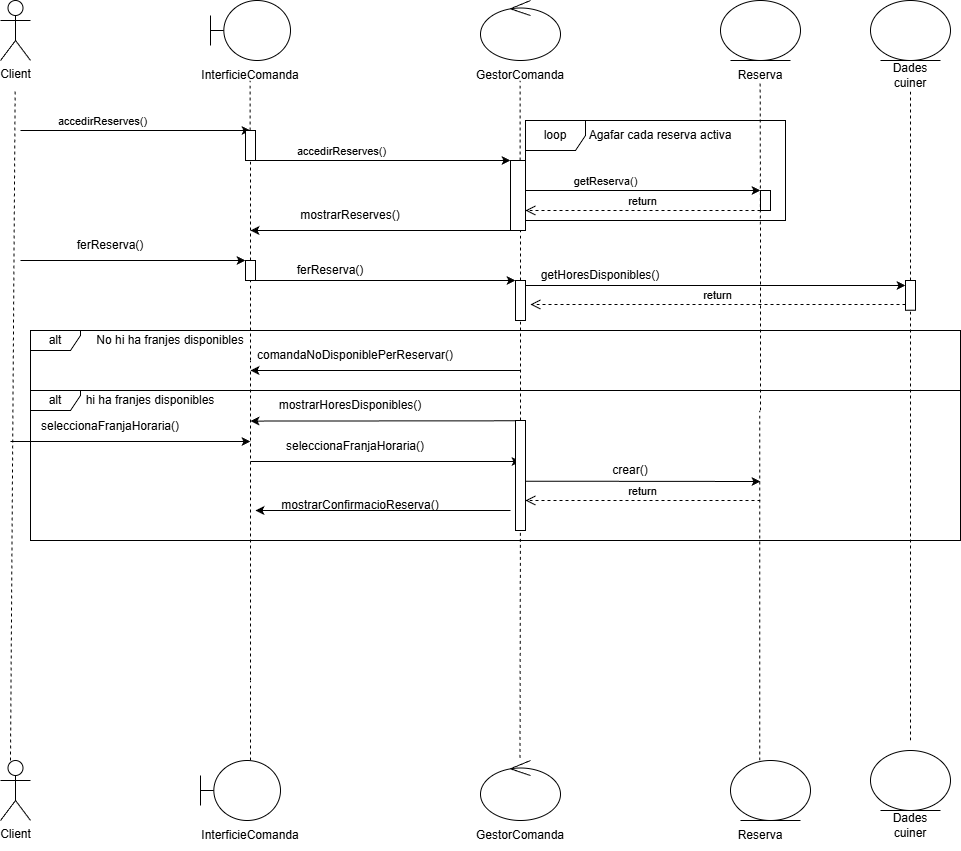

The diagram above was exported from draw.io. Its source (the exported page's mxGraphModel, read from the mxfile embedded in the PNG):
<mxGraphModel dx="1824" dy="1185" grid="1" gridSize="10" guides="1" tooltips="1" connect="1" arrows="1" fold="1" page="1" pageScale="1" pageWidth="827" pageHeight="1169" math="0" shadow="0">
  <root>
    <mxCell id="0" />
    <mxCell id="1" parent="0" />
    <mxCell id="XBYXMCrD7QE5n-aeFItB-1" parent="1" style="shape=umlActor;verticalLabelPosition=bottom;verticalAlign=top;html=1;outlineConnect=0;" value="Client" vertex="1">
      <mxGeometry height="60" width="30" x="60" y="70" as="geometry" />
    </mxCell>
    <mxCell id="XBYXMCrD7QE5n-aeFItB-2" edge="1" parent="1" style="endArrow=none;dashed=1;html=1;rounded=0;" value="">
      <mxGeometry height="50" relative="1" width="50" as="geometry">
        <mxPoint x="70" y="830" as="sourcePoint" />
        <mxPoint x="74.66" y="160" as="targetPoint" />
      </mxGeometry>
    </mxCell>
    <mxCell id="XBYXMCrD7QE5n-aeFItB-3" edge="1" parent="1" style="endArrow=classic;html=1;rounded=0;" value="">
      <mxGeometry height="50" relative="1" width="50" as="geometry">
        <mxPoint x="80" y="200" as="sourcePoint" />
        <mxPoint x="310" y="200" as="targetPoint" />
      </mxGeometry>
    </mxCell>
    <mxCell id="XBYXMCrD7QE5n-aeFItB-4" connectable="0" parent="XBYXMCrD7QE5n-aeFItB-3" style="edgeLabel;html=1;align=center;verticalAlign=middle;resizable=0;points=[];" value="&lt;font&gt;accedirReserves()&lt;/font&gt;" vertex="1">
      <mxGeometry relative="1" x="-0.4023" as="geometry">
        <mxPoint x="12" y="-10" as="offset" />
      </mxGeometry>
    </mxCell>
    <mxCell id="XBYXMCrD7QE5n-aeFItB-5" parent="1" style="shape=umlBoundary;whiteSpace=wrap;html=1;" value="" vertex="1">
      <mxGeometry height="60" width="80" x="270" y="70" as="geometry" />
    </mxCell>
    <mxCell id="XBYXMCrD7QE5n-aeFItB-6" parent="1" style="ellipse;shape=umlControl;whiteSpace=wrap;html=1;rotation=0;" value="" vertex="1">
      <mxGeometry height="60" width="80" x="540" y="70" as="geometry" />
    </mxCell>
    <mxCell id="XBYXMCrD7QE5n-aeFItB-7" parent="1" style="ellipse;shape=umlEntity;whiteSpace=wrap;html=1;" value="" vertex="1">
      <mxGeometry height="60" width="80" x="780" y="70" as="geometry" />
    </mxCell>
    <mxCell id="XBYXMCrD7QE5n-aeFItB-8" parent="1" style="text;html=1;whiteSpace=wrap;strokeColor=none;fillColor=none;align=center;verticalAlign=middle;rounded=0;" value="InterficieComanda" vertex="1">
      <mxGeometry height="30" width="60" x="280" y="130" as="geometry" />
    </mxCell>
    <mxCell id="XBYXMCrD7QE5n-aeFItB-9" parent="1" style="text;html=1;whiteSpace=wrap;strokeColor=none;fillColor=none;align=center;verticalAlign=middle;rounded=0;" value="GestorComanda" vertex="1">
      <mxGeometry height="30" width="60" x="550" y="130" as="geometry" />
    </mxCell>
    <mxCell id="XBYXMCrD7QE5n-aeFItB-10" parent="1" style="text;html=1;whiteSpace=wrap;strokeColor=none;fillColor=none;align=center;verticalAlign=middle;rounded=0;" value="Reserva" vertex="1">
      <mxGeometry height="30" width="60" x="790" y="130" as="geometry" />
    </mxCell>
    <mxCell id="XBYXMCrD7QE5n-aeFItB-11" edge="1" parent="1" source="XBYXMCrD7QE5n-aeFItB-19" style="endArrow=none;dashed=1;html=1;rounded=0;" value="">
      <mxGeometry height="50" relative="1" width="50" as="geometry">
        <mxPoint x="309.65999999999997" y="450" as="sourcePoint" />
        <mxPoint x="309.65999999999997" y="150" as="targetPoint" />
      </mxGeometry>
    </mxCell>
    <mxCell id="XBYXMCrD7QE5n-aeFItB-12" edge="1" parent="1" source="XBYXMCrD7QE5n-aeFItB-21" style="endArrow=none;dashed=1;html=1;rounded=0;" value="">
      <mxGeometry height="50" relative="1" width="50" as="geometry">
        <mxPoint x="579.66" y="450" as="sourcePoint" />
        <mxPoint x="579.66" y="150" as="targetPoint" />
      </mxGeometry>
    </mxCell>
    <mxCell id="XBYXMCrD7QE5n-aeFItB-13" edge="1" parent="1" style="endArrow=none;dashed=1;html=1;rounded=0;" value="">
      <mxGeometry height="50" relative="1" width="50" as="geometry">
        <mxPoint x="820" y="330" as="sourcePoint" />
        <mxPoint x="819.66" y="150" as="targetPoint" />
      </mxGeometry>
    </mxCell>
    <mxCell id="XBYXMCrD7QE5n-aeFItB-14" edge="1" parent="1" style="endArrow=classic;html=1;rounded=0;" target="XBYXMCrD7QE5n-aeFItB-21" value="">
      <mxGeometry height="50" relative="1" width="50" as="geometry">
        <mxPoint x="310" y="230" as="sourcePoint" />
        <mxPoint x="580" y="230" as="targetPoint" />
      </mxGeometry>
    </mxCell>
    <mxCell id="XBYXMCrD7QE5n-aeFItB-15" connectable="0" parent="XBYXMCrD7QE5n-aeFItB-14" style="edgeLabel;html=1;align=center;verticalAlign=middle;resizable=0;points=[];" value="&lt;font&gt;accedirReserves()&lt;/font&gt;" vertex="1">
      <mxGeometry relative="1" x="-0.4023" as="geometry">
        <mxPoint x="12" y="-10" as="offset" />
      </mxGeometry>
    </mxCell>
    <mxCell id="XBYXMCrD7QE5n-aeFItB-16" edge="1" parent="1" style="endArrow=classic;html=1;rounded=0;" value="">
      <mxGeometry height="50" relative="1" width="50" as="geometry">
        <mxPoint x="580" y="260" as="sourcePoint" />
        <mxPoint x="820" y="260" as="targetPoint" />
      </mxGeometry>
    </mxCell>
    <mxCell id="XBYXMCrD7QE5n-aeFItB-17" connectable="0" parent="XBYXMCrD7QE5n-aeFItB-16" style="edgeLabel;html=1;align=center;verticalAlign=middle;resizable=0;points=[];" value="&lt;font&gt;getReserva()&lt;/font&gt;" vertex="1">
      <mxGeometry relative="1" x="-0.4023" as="geometry">
        <mxPoint x="12" y="-10" as="offset" />
      </mxGeometry>
    </mxCell>
    <mxCell id="XBYXMCrD7QE5n-aeFItB-18" edge="1" parent="1" source="XBYXMCrD7QE5n-aeFItB-28" style="endArrow=none;dashed=1;html=1;rounded=0;" target="XBYXMCrD7QE5n-aeFItB-19" value="">
      <mxGeometry height="50" relative="1" width="50" as="geometry">
        <mxPoint x="309.65999999999997" y="450" as="sourcePoint" />
        <mxPoint x="309.65999999999997" y="150" as="targetPoint" />
      </mxGeometry>
    </mxCell>
    <mxCell id="XBYXMCrD7QE5n-aeFItB-19" parent="1" style="html=1;points=[[0,0,0,0,5],[0,1,0,0,-5],[1,0,0,0,5],[1,1,0,0,-5]];perimeter=orthogonalPerimeter;outlineConnect=0;targetShapes=umlLifeline;portConstraint=eastwest;newEdgeStyle={&quot;curved&quot;:0,&quot;rounded&quot;:0};" value="" vertex="1">
      <mxGeometry height="30" width="10" x="305" y="200" as="geometry" />
    </mxCell>
    <mxCell id="XBYXMCrD7QE5n-aeFItB-20" edge="1" parent="1" source="XBYXMCrD7QE5n-aeFItB-32" style="endArrow=none;dashed=1;html=1;rounded=0;" target="XBYXMCrD7QE5n-aeFItB-21" value="">
      <mxGeometry height="50" relative="1" width="50" as="geometry">
        <mxPoint x="579.66" y="450" as="sourcePoint" />
        <mxPoint x="579.66" y="150" as="targetPoint" />
      </mxGeometry>
    </mxCell>
    <mxCell id="XBYXMCrD7QE5n-aeFItB-21" parent="1" style="html=1;points=[[0,0,0,0,5],[0,1,0,0,-5],[1,0,0,0,5],[1,1,0,0,-5]];perimeter=orthogonalPerimeter;outlineConnect=0;targetShapes=umlLifeline;portConstraint=eastwest;newEdgeStyle={&quot;curved&quot;:0,&quot;rounded&quot;:0};" value="" vertex="1">
      <mxGeometry height="70" width="15" x="570" y="230" as="geometry" />
    </mxCell>
    <mxCell id="XBYXMCrD7QE5n-aeFItB-22" edge="1" parent="1" style="html=1;verticalAlign=bottom;endArrow=open;dashed=1;endSize=8;curved=0;rounded=0;" target="XBYXMCrD7QE5n-aeFItB-21" value="return">
      <mxGeometry relative="1" as="geometry">
        <mxPoint x="820" y="280" as="sourcePoint" />
        <mxPoint x="740" y="280" as="targetPoint" />
      </mxGeometry>
    </mxCell>
    <mxCell id="XBYXMCrD7QE5n-aeFItB-23" edge="1" parent="1" style="endArrow=classic;html=1;rounded=0;" value="">
      <mxGeometry height="50" relative="1" width="50" as="geometry">
        <mxPoint x="570" y="300" as="sourcePoint" />
        <mxPoint x="310" y="300" as="targetPoint" />
      </mxGeometry>
    </mxCell>
    <mxCell id="XBYXMCrD7QE5n-aeFItB-24" parent="1" style="text;html=1;whiteSpace=wrap;strokeColor=none;fillColor=none;align=center;verticalAlign=middle;rounded=0;" value="mostrarReserves()" vertex="1">
      <mxGeometry height="30" width="60" x="380" y="270" as="geometry" />
    </mxCell>
    <mxCell id="XBYXMCrD7QE5n-aeFItB-25" edge="1" parent="1" style="endArrow=classic;html=1;rounded=0;" target="XBYXMCrD7QE5n-aeFItB-28" value="">
      <mxGeometry height="50" relative="1" width="50" as="geometry">
        <mxPoint x="80" y="330" as="sourcePoint" />
        <mxPoint x="300" y="330" as="targetPoint" />
      </mxGeometry>
    </mxCell>
    <mxCell id="XBYXMCrD7QE5n-aeFItB-26" parent="1" style="text;html=1;whiteSpace=wrap;strokeColor=none;fillColor=none;align=center;verticalAlign=middle;rounded=0;" value="ferReserva()" vertex="1">
      <mxGeometry height="30" width="60" x="140" y="300" as="geometry" />
    </mxCell>
    <mxCell id="XBYXMCrD7QE5n-aeFItB-27" edge="1" parent="1" style="endArrow=none;dashed=1;html=1;rounded=0;" target="XBYXMCrD7QE5n-aeFItB-28" value="">
      <mxGeometry height="50" relative="1" width="50" as="geometry">
        <mxPoint x="310" y="430" as="sourcePoint" />
        <mxPoint x="310" y="230" as="targetPoint" />
      </mxGeometry>
    </mxCell>
    <mxCell id="XBYXMCrD7QE5n-aeFItB-28" parent="1" style="html=1;points=[[0,0,0,0,5],[0,1,0,0,-5],[1,0,0,0,5],[1,1,0,0,-5]];perimeter=orthogonalPerimeter;outlineConnect=0;targetShapes=umlLifeline;portConstraint=eastwest;newEdgeStyle={&quot;curved&quot;:0,&quot;rounded&quot;:0};" value="" vertex="1">
      <mxGeometry height="20" width="10" x="305" y="330" as="geometry" />
    </mxCell>
    <mxCell id="XBYXMCrD7QE5n-aeFItB-29" edge="1" parent="1" style="endArrow=classic;html=1;rounded=0;" target="XBYXMCrD7QE5n-aeFItB-32" value="">
      <mxGeometry height="50" relative="1" width="50" as="geometry">
        <mxPoint x="314" y="350" as="sourcePoint" />
        <mxPoint x="580" y="350" as="targetPoint" />
      </mxGeometry>
    </mxCell>
    <mxCell id="XBYXMCrD7QE5n-aeFItB-30" parent="1" style="text;html=1;whiteSpace=wrap;strokeColor=none;fillColor=none;align=center;verticalAlign=middle;rounded=0;" value="ferReserva()" vertex="1">
      <mxGeometry height="30" width="60" x="360" y="325" as="geometry" />
    </mxCell>
    <mxCell id="XBYXMCrD7QE5n-aeFItB-31" edge="1" parent="1" source="XBYXMCrD7QE5n-aeFItB-68" style="endArrow=none;dashed=1;html=1;rounded=0;" target="XBYXMCrD7QE5n-aeFItB-32" value="">
      <mxGeometry height="50" relative="1" width="50" as="geometry">
        <mxPoint x="580" y="540" as="sourcePoint" />
        <mxPoint x="580" y="300" as="targetPoint" />
      </mxGeometry>
    </mxCell>
    <mxCell id="XBYXMCrD7QE5n-aeFItB-32" parent="1" style="html=1;points=[[0,0,0,0,5],[0,1,0,0,-5],[1,0,0,0,5],[1,1,0,0,-5]];perimeter=orthogonalPerimeter;outlineConnect=0;targetShapes=umlLifeline;portConstraint=eastwest;newEdgeStyle={&quot;curved&quot;:0,&quot;rounded&quot;:0};" value="" vertex="1">
      <mxGeometry height="40" width="10" x="575" y="350" as="geometry" />
    </mxCell>
    <mxCell id="XBYXMCrD7QE5n-aeFItB-35" parent="1" style="html=1;points=[[0,0,0,0,5],[0,1,0,0,-5],[1,0,0,0,5],[1,1,0,0,-5]];perimeter=orthogonalPerimeter;outlineConnect=0;targetShapes=umlLifeline;portConstraint=eastwest;newEdgeStyle={&quot;curved&quot;:0,&quot;rounded&quot;:0};" value="" vertex="1">
      <mxGeometry height="20" width="10" x="820" y="260" as="geometry" />
    </mxCell>
    <mxCell id="XBYXMCrD7QE5n-aeFItB-36" edge="1" parent="1" style="endArrow=none;dashed=1;html=1;rounded=0;" value="">
      <mxGeometry height="50" relative="1" width="50" as="geometry">
        <mxPoint x="820" y="480" as="sourcePoint" />
        <mxPoint x="820" y="325" as="targetPoint" />
      </mxGeometry>
    </mxCell>
    <mxCell id="XBYXMCrD7QE5n-aeFItB-38" edge="1" parent="1" source="XBYXMCrD7QE5n-aeFItB-37" style="html=1;verticalAlign=bottom;endArrow=open;dashed=1;endSize=8;curved=0;rounded=0;entryX=1.5;entryY=0.6;entryDx=0;entryDy=0;entryPerimeter=0;" target="XBYXMCrD7QE5n-aeFItB-32" value="return">
      <mxGeometry relative="1" as="geometry">
        <mxPoint x="815" y="380" as="sourcePoint" />
        <mxPoint x="735" y="380" as="targetPoint" />
      </mxGeometry>
    </mxCell>
    <mxCell id="XBYXMCrD7QE5n-aeFItB-39" edge="1" parent="1" style="endArrow=classic;html=1;rounded=0;" value="">
      <mxGeometry height="50" relative="1" width="50" as="geometry">
        <mxPoint x="575" y="490.29000000000013" as="sourcePoint" />
        <mxPoint x="310" y="490.5800000000001" as="targetPoint" />
      </mxGeometry>
    </mxCell>
    <mxCell id="XBYXMCrD7QE5n-aeFItB-40" parent="1" style="text;html=1;whiteSpace=wrap;strokeColor=none;fillColor=none;align=center;verticalAlign=middle;rounded=0;" value="mostrarHoresDisponibles()" vertex="1">
      <mxGeometry height="30" width="60" x="380" y="460.00000000000006" as="geometry" />
    </mxCell>
    <mxCell id="XBYXMCrD7QE5n-aeFItB-43" edge="1" parent="1" style="endArrow=none;dashed=1;html=1;rounded=0;" value="">
      <mxGeometry height="50" relative="1" width="50" as="geometry">
        <mxPoint x="309.9999999999998" y="570" as="sourcePoint" />
        <mxPoint x="310" y="430" as="targetPoint" />
      </mxGeometry>
    </mxCell>
    <mxCell id="XBYXMCrD7QE5n-aeFItB-44" edge="1" parent="1" source="XBYXMCrD7QE5n-aeFItB-82" style="endArrow=none;dashed=1;html=1;rounded=0;exitX=0.494;exitY=-0.044;exitDx=0;exitDy=0;exitPerimeter=0;" value="">
      <mxGeometry height="50" relative="1" width="50" as="geometry">
        <mxPoint x="580" y="690" as="sourcePoint" />
        <mxPoint x="579.9999999999998" y="530" as="targetPoint" />
      </mxGeometry>
    </mxCell>
    <mxCell id="XBYXMCrD7QE5n-aeFItB-48" edge="1" parent="1" style="endArrow=none;dashed=1;html=1;rounded=0;" value="">
      <mxGeometry height="50" relative="1" width="50" as="geometry">
        <mxPoint x="819.31" y="830" as="sourcePoint" />
        <mxPoint x="819.3100000000002" y="480" as="targetPoint" />
      </mxGeometry>
    </mxCell>
    <mxCell id="XBYXMCrD7QE5n-aeFItB-65" edge="1" parent="1" style="endArrow=none;dashed=1;html=1;rounded=0;" value="">
      <mxGeometry height="50" relative="1" width="50" as="geometry">
        <mxPoint x="310" y="750" as="sourcePoint" />
        <mxPoint x="310" y="570" as="targetPoint" />
      </mxGeometry>
    </mxCell>
    <mxCell id="XBYXMCrD7QE5n-aeFItB-78" edge="1" parent="1" style="endArrow=none;dashed=1;html=1;rounded=0;" value="">
      <mxGeometry height="50" relative="1" width="50" as="geometry">
        <mxPoint x="310" y="830" as="sourcePoint" />
        <mxPoint x="310" y="750" as="targetPoint" />
      </mxGeometry>
    </mxCell>
    <mxCell id="XBYXMCrD7QE5n-aeFItB-80" parent="1" style="shape=umlActor;verticalLabelPosition=bottom;verticalAlign=top;html=1;outlineConnect=0;" value="Client" vertex="1">
      <mxGeometry height="60" width="30" x="60" y="830" as="geometry" />
    </mxCell>
    <mxCell id="XBYXMCrD7QE5n-aeFItB-81" parent="1" style="shape=umlBoundary;whiteSpace=wrap;html=1;" value="" vertex="1">
      <mxGeometry height="60" width="80" x="260" y="830" as="geometry" />
    </mxCell>
    <mxCell id="XBYXMCrD7QE5n-aeFItB-82" parent="1" style="ellipse;shape=umlControl;whiteSpace=wrap;html=1;rotation=0;" value="" vertex="1">
      <mxGeometry height="60" width="80" x="540" y="830" as="geometry" />
    </mxCell>
    <mxCell id="XBYXMCrD7QE5n-aeFItB-83" parent="1" style="ellipse;shape=umlEntity;whiteSpace=wrap;html=1;" value="" vertex="1">
      <mxGeometry height="60" width="80" x="790" y="830" as="geometry" />
    </mxCell>
    <mxCell id="XBYXMCrD7QE5n-aeFItB-84" parent="1" style="text;html=1;whiteSpace=wrap;strokeColor=none;fillColor=none;align=center;verticalAlign=middle;rounded=0;" value="InterficieComanda" vertex="1">
      <mxGeometry height="30" width="60" x="280" y="890" as="geometry" />
    </mxCell>
    <mxCell id="XBYXMCrD7QE5n-aeFItB-85" parent="1" style="text;html=1;whiteSpace=wrap;strokeColor=none;fillColor=none;align=center;verticalAlign=middle;rounded=0;" value="GestorComanda" vertex="1">
      <mxGeometry height="30" width="60" x="550" y="890" as="geometry" />
    </mxCell>
    <mxCell id="XBYXMCrD7QE5n-aeFItB-86" parent="1" style="text;html=1;whiteSpace=wrap;strokeColor=none;fillColor=none;align=center;verticalAlign=middle;rounded=0;" value="Reserva" vertex="1">
      <mxGeometry height="30" width="60" x="790" y="890" as="geometry" />
    </mxCell>
    <mxCell id="XBYXMCrD7QE5n-aeFItB-90" parent="1" style="ellipse;shape=umlEntity;whiteSpace=wrap;html=1;" value="" vertex="1">
      <mxGeometry height="60" width="80" x="930" y="70" as="geometry" />
    </mxCell>
    <mxCell id="XBYXMCrD7QE5n-aeFItB-91" parent="1" style="text;html=1;whiteSpace=wrap;strokeColor=none;fillColor=none;align=center;verticalAlign=middle;rounded=0;" value="Dades cuiner" vertex="1">
      <mxGeometry height="30" width="60" x="940" y="130" as="geometry" />
    </mxCell>
    <mxCell id="XBYXMCrD7QE5n-aeFItB-93" parent="1" style="ellipse;shape=umlEntity;whiteSpace=wrap;html=1;" value="" vertex="1">
      <mxGeometry height="60" width="80" x="930" y="820" as="geometry" />
    </mxCell>
    <mxCell id="XBYXMCrD7QE5n-aeFItB-94" parent="1" style="text;html=1;whiteSpace=wrap;strokeColor=none;fillColor=none;align=center;verticalAlign=middle;rounded=0;" value="Dades cuiner" vertex="1">
      <mxGeometry height="30" width="60" x="940" y="880" as="geometry" />
    </mxCell>
    <mxCell id="XBYXMCrD7QE5n-aeFItB-96" edge="1" parent="1" source="XBYXMCrD7QE5n-aeFItB-37" style="endArrow=none;dashed=1;html=1;rounded=0;" value="">
      <mxGeometry height="50" relative="1" width="50" as="geometry">
        <mxPoint x="970" y="810" as="sourcePoint" />
        <mxPoint x="970" y="160" as="targetPoint" />
      </mxGeometry>
    </mxCell>
    <mxCell id="XBYXMCrD7QE5n-aeFItB-97" parent="1" style="shape=umlFrame;whiteSpace=wrap;html=1;pointerEvents=0;" value="loop" vertex="1">
      <mxGeometry height="100" width="260" x="585" y="190" as="geometry" />
    </mxCell>
    <mxCell id="XBYXMCrD7QE5n-aeFItB-98" parent="1" style="text;html=1;whiteSpace=wrap;strokeColor=none;fillColor=none;align=center;verticalAlign=middle;rounded=0;" value="Agafar cada reserva activa" vertex="1">
      <mxGeometry height="30" width="150" x="645" y="190" as="geometry" />
    </mxCell>
    <mxCell id="XBYXMCrD7QE5n-aeFItB-100" edge="1" parent="1" style="endArrow=none;dashed=1;html=1;rounded=0;" target="XBYXMCrD7QE5n-aeFItB-37" value="">
      <mxGeometry height="50" relative="1" width="50" as="geometry">
        <mxPoint x="970" y="810" as="sourcePoint" />
        <mxPoint x="970" y="160" as="targetPoint" />
      </mxGeometry>
    </mxCell>
    <mxCell id="XBYXMCrD7QE5n-aeFItB-37" parent="1" style="html=1;points=[[0,0,0,0,5],[0,1,0,0,-5],[1,0,0,0,5],[1,1,0,0,-5]];perimeter=orthogonalPerimeter;outlineConnect=0;targetShapes=umlLifeline;portConstraint=eastwest;newEdgeStyle={&quot;curved&quot;:0,&quot;rounded&quot;:0};" value="" vertex="1">
      <mxGeometry height="29.71" width="10" x="965" y="350" as="geometry" />
    </mxCell>
    <mxCell id="XBYXMCrD7QE5n-aeFItB-101" edge="1" parent="1" style="endArrow=none;dashed=1;html=1;rounded=0;" value="">
      <mxGeometry height="50" relative="1" width="50" as="geometry">
        <mxPoint x="820" y="480" as="sourcePoint" />
        <mxPoint x="820" y="480" as="targetPoint" />
      </mxGeometry>
    </mxCell>
    <mxCell id="XBYXMCrD7QE5n-aeFItB-102" edge="1" parent="1" style="endArrow=classic;html=1;rounded=0;entryX=0;entryY=0;entryDx=0;entryDy=5;entryPerimeter=0;" target="XBYXMCrD7QE5n-aeFItB-37" value="">
      <mxGeometry height="50" relative="1" width="50" as="geometry">
        <mxPoint x="585" y="355" as="sourcePoint" />
        <mxPoint x="970" y="360" as="targetPoint" />
      </mxGeometry>
    </mxCell>
    <mxCell id="XBYXMCrD7QE5n-aeFItB-103" parent="1" style="text;html=1;whiteSpace=wrap;strokeColor=none;fillColor=none;align=center;verticalAlign=middle;rounded=0;" value="getHoresDisponibles()" vertex="1">
      <mxGeometry height="30" width="60" x="630" y="330" as="geometry" />
    </mxCell>
    <mxCell id="XBYXMCrD7QE5n-aeFItB-104" edge="1" parent="1" style="endArrow=classic;html=1;rounded=0;" value="">
      <mxGeometry height="50" relative="1" width="50" as="geometry">
        <mxPoint x="70" y="510.97999999999996" as="sourcePoint" />
        <mxPoint x="310" y="510.97999999999996" as="targetPoint" />
      </mxGeometry>
    </mxCell>
    <mxCell id="XBYXMCrD7QE5n-aeFItB-105" parent="1" style="text;html=1;whiteSpace=wrap;strokeColor=none;fillColor=none;align=center;verticalAlign=middle;rounded=0;" value="seleccionaFranjaHoraria()" vertex="1">
      <mxGeometry height="9.71" width="60" x="140" y="490.97999999999996" as="geometry" />
    </mxCell>
    <mxCell id="XBYXMCrD7QE5n-aeFItB-106" edge="1" parent="1" style="endArrow=classic;html=1;rounded=0;" value="">
      <mxGeometry height="50" relative="1" width="50" as="geometry">
        <mxPoint x="310" y="530.9799999999999" as="sourcePoint" />
        <mxPoint x="580" y="530.9799999999999" as="targetPoint" />
      </mxGeometry>
    </mxCell>
    <mxCell id="XBYXMCrD7QE5n-aeFItB-107" parent="1" style="text;html=1;whiteSpace=wrap;strokeColor=none;fillColor=none;align=center;verticalAlign=middle;rounded=0;" value="seleccionaFranjaHoraria()" vertex="1">
      <mxGeometry height="9.71" width="60" x="385" y="510.97999999999996" as="geometry" />
    </mxCell>
    <mxCell id="XBYXMCrD7QE5n-aeFItB-109" parent="1" style="shape=umlFrame;whiteSpace=wrap;html=1;pointerEvents=0;width=50;height=20;" value="alt" vertex="1">
      <mxGeometry height="60" width="930" x="90" y="400" as="geometry" />
    </mxCell>
    <mxCell id="XBYXMCrD7QE5n-aeFItB-110" parent="1" style="text;html=1;whiteSpace=wrap;strokeColor=none;fillColor=none;align=center;verticalAlign=middle;rounded=0;" value="No hi ha franjes disponibles" vertex="1">
      <mxGeometry height="30" width="150" x="155" y="395" as="geometry" />
    </mxCell>
    <mxCell id="XBYXMCrD7QE5n-aeFItB-111" edge="1" parent="1" style="endArrow=classic;html=1;rounded=0;" value="">
      <mxGeometry height="50" relative="1" width="50" as="geometry">
        <mxPoint x="580" y="440" as="sourcePoint" />
        <mxPoint x="310" y="440" as="targetPoint" />
      </mxGeometry>
    </mxCell>
    <mxCell id="XBYXMCrD7QE5n-aeFItB-112" parent="1" style="text;html=1;whiteSpace=wrap;strokeColor=none;fillColor=none;align=center;verticalAlign=middle;rounded=0;" value="comandaNoDisponiblePerReservar()" vertex="1">
      <mxGeometry height="30" width="60" x="385" y="410" as="geometry" />
    </mxCell>
    <mxCell id="XBYXMCrD7QE5n-aeFItB-113" edge="1" parent="1" style="endArrow=none;dashed=1;html=1;rounded=0;" target="XBYXMCrD7QE5n-aeFItB-68" value="">
      <mxGeometry height="50" relative="1" width="50" as="geometry">
        <mxPoint x="580" y="540" as="sourcePoint" />
        <mxPoint x="580" y="390" as="targetPoint" />
      </mxGeometry>
    </mxCell>
    <mxCell id="XBYXMCrD7QE5n-aeFItB-68" parent="1" style="html=1;points=[[0,0,0,0,5],[0,1,0,0,-5],[1,0,0,0,5],[1,1,0,0,-5]];perimeter=orthogonalPerimeter;outlineConnect=0;targetShapes=umlLifeline;portConstraint=eastwest;newEdgeStyle={&quot;curved&quot;:0,&quot;rounded&quot;:0};" value="" vertex="1">
      <mxGeometry height="110" width="10" x="575" y="490" as="geometry" />
    </mxCell>
    <mxCell id="XBYXMCrD7QE5n-aeFItB-114" edge="1" parent="1" style="endArrow=classic;html=1;rounded=0;" value="">
      <mxGeometry height="50" relative="1" width="50" as="geometry">
        <mxPoint x="585" y="550.69" as="sourcePoint" />
        <mxPoint x="820" y="551" as="targetPoint" />
      </mxGeometry>
    </mxCell>
    <mxCell id="XBYXMCrD7QE5n-aeFItB-115" parent="1" style="text;html=1;whiteSpace=wrap;strokeColor=none;fillColor=none;align=center;verticalAlign=middle;rounded=0;" value="crear()" vertex="1">
      <mxGeometry height="20.83" width="60" x="660" y="530" as="geometry" />
    </mxCell>
    <mxCell id="XBYXMCrD7QE5n-aeFItB-117" edge="1" parent="1" style="html=1;verticalAlign=bottom;endArrow=open;dashed=1;endSize=8;curved=0;rounded=0;" value="return">
      <mxGeometry relative="1" as="geometry">
        <mxPoint x="820" y="570" as="sourcePoint" />
        <mxPoint x="584.9999999999998" y="570" as="targetPoint" />
      </mxGeometry>
    </mxCell>
    <mxCell id="XBYXMCrD7QE5n-aeFItB-118" edge="1" parent="1" source="XBYXMCrD7QE5n-aeFItB-68" style="endArrow=classic;html=1;rounded=0;exitX=-0.5;exitY=0.818;exitDx=0;exitDy=0;exitPerimeter=0;" value="">
      <mxGeometry height="50" relative="1" width="50" as="geometry">
        <mxPoint x="350" y="610" as="sourcePoint" />
        <mxPoint x="314.9999999999998" y="579.98" as="targetPoint" />
      </mxGeometry>
    </mxCell>
    <mxCell id="XBYXMCrD7QE5n-aeFItB-119" parent="1" style="text;html=1;whiteSpace=wrap;strokeColor=none;fillColor=none;align=center;verticalAlign=middle;rounded=0;" value="mostrarConfirmacioReserva()" vertex="1">
      <mxGeometry height="10" width="50" x="395" y="570" as="geometry" />
    </mxCell>
    <mxCell id="XBYXMCrD7QE5n-aeFItB-120" parent="1" style="shape=umlFrame;whiteSpace=wrap;html=1;pointerEvents=0;width=50;height=20;" value="alt" vertex="1">
      <mxGeometry height="150" width="930" x="90" y="460" as="geometry" />
    </mxCell>
    <mxCell id="XBYXMCrD7QE5n-aeFItB-122" parent="1" style="text;html=1;whiteSpace=wrap;strokeColor=none;fillColor=none;align=center;verticalAlign=middle;rounded=0;" value="hi ha franjes disponibles" vertex="1">
      <mxGeometry height="20" width="140" x="140" y="460" as="geometry" />
    </mxCell>
  </root>
</mxGraphModel>